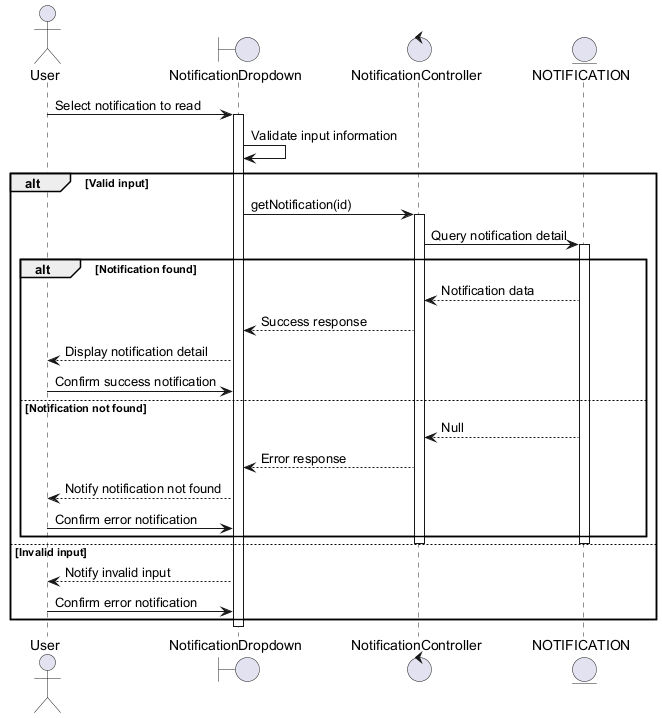

The diagram above was rendered by PlantUML. Its source (embedded in the PNG):
@startuml
actor User
boundary NotificationDropdown
control NotificationController
entity NOTIFICATION

User -> NotificationDropdown : Select notification to read
activate NotificationDropdown
NotificationDropdown -> NotificationDropdown : Validate input information

alt Valid input
    NotificationDropdown -> NotificationController : getNotification(id)
    activate NotificationController
    NotificationController -> NOTIFICATION : Query notification detail
    activate NOTIFICATION

    alt Notification found
        NOTIFICATION --> NotificationController : Notification data
        NotificationController --> NotificationDropdown : Success response
        NotificationDropdown --> User : Display notification detail
        User -> NotificationDropdown : Confirm success notification
    else Notification not found
        NOTIFICATION --> NotificationController : Null
        NotificationController --> NotificationDropdown : Error response
        NotificationDropdown --> User : Notify notification not found
        User -> NotificationDropdown : Confirm error notification
    end
    deactivate NOTIFICATION
    deactivate NotificationController
else Invalid input
    NotificationDropdown --> User : Notify invalid input
    User -> NotificationDropdown : Confirm error notification
end
deactivate NotificationDropdown
@enduml